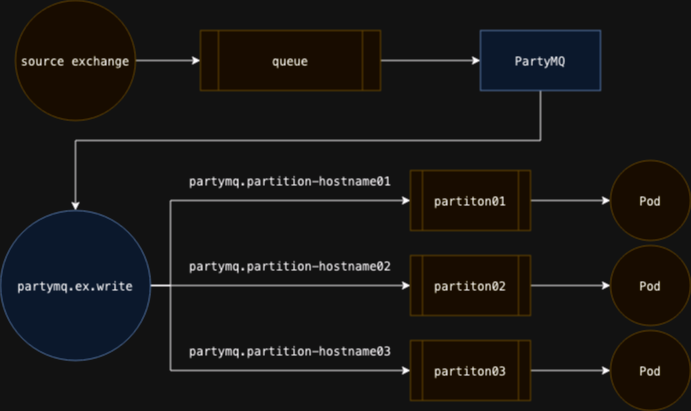

The diagram above was exported from draw.io. Its source (the exported page's mxGraphModel, read from the mxfile embedded in the PNG):
<mxGraphModel dx="1434" dy="734" grid="1" gridSize="10" guides="1" tooltips="1" connect="1" arrows="1" fold="1" page="1" pageScale="1" pageWidth="827" pageHeight="1169" math="0" shadow="0">
  <root>
    <mxCell id="0" />
    <mxCell id="1" parent="0" />
    <mxCell id="5Qft673Ev6LfSx_Xz59f-23" style="edgeStyle=orthogonalEdgeStyle;rounded=0;orthogonalLoop=1;jettySize=auto;html=1;" parent="1" source="W35fFrER3TZphdB5O0yg-1" target="5Qft673Ev6LfSx_Xz59f-18" edge="1">
      <mxGeometry relative="1" as="geometry" />
    </mxCell>
    <mxCell id="W35fFrER3TZphdB5O0yg-1" value="&lt;div style=&quot;font-family: &amp;quot;Menlo&amp;quot;, monospace; font-size: 9pt;&quot;&gt;partiton02&lt;/div&gt;" style="shape=process;whiteSpace=wrap;html=1;backgroundOutline=1;fillColor=#fff2cc;strokeColor=#d6b656;" parent="1" vertex="1">
      <mxGeometry x="500" y="275" width="120" height="60" as="geometry" />
    </mxCell>
    <mxCell id="5Qft673Ev6LfSx_Xz59f-5" style="edgeStyle=orthogonalEdgeStyle;rounded=0;orthogonalLoop=1;jettySize=auto;html=1;" parent="1" source="W35fFrER3TZphdB5O0yg-2" target="W35fFrER3TZphdB5O0yg-1" edge="1">
      <mxGeometry relative="1" as="geometry" />
    </mxCell>
    <mxCell id="5Qft673Ev6LfSx_Xz59f-12" style="edgeStyle=orthogonalEdgeStyle;rounded=0;orthogonalLoop=1;jettySize=auto;html=1;" parent="1" source="W35fFrER3TZphdB5O0yg-2" target="5Qft673Ev6LfSx_Xz59f-11" edge="1">
      <mxGeometry relative="1" as="geometry">
        <Array as="points">
          <mxPoint x="260" y="305" />
          <mxPoint x="260" y="220" />
        </Array>
      </mxGeometry>
    </mxCell>
    <mxCell id="5Qft673Ev6LfSx_Xz59f-13" style="edgeStyle=orthogonalEdgeStyle;rounded=0;orthogonalLoop=1;jettySize=auto;html=1;entryX=0;entryY=0.5;entryDx=0;entryDy=0;" parent="1" source="W35fFrER3TZphdB5O0yg-2" target="5Qft673Ev6LfSx_Xz59f-6" edge="1">
      <mxGeometry relative="1" as="geometry">
        <Array as="points">
          <mxPoint x="260" y="305" />
          <mxPoint x="260" y="390" />
        </Array>
      </mxGeometry>
    </mxCell>
    <mxCell id="W35fFrER3TZphdB5O0yg-2" value="&lt;div style=&quot;font-family: &amp;quot;Menlo&amp;quot;, monospace; font-size: 9pt;&quot;&gt;partymq.ex.write&lt;/div&gt;" style="ellipse;whiteSpace=wrap;html=1;aspect=fixed;fillColor=#dae8fc;strokeColor=#6c8ebf;" parent="1" vertex="1">
      <mxGeometry x="90" y="230" width="150" height="150" as="geometry" />
    </mxCell>
    <mxCell id="W35fFrER3TZphdB5O0yg-4" value="&lt;div style=&quot;font-family: &amp;quot;Menlo&amp;quot;, monospace; font-size: 9pt;&quot;&gt;&lt;div style=&quot;font-family: &amp;quot;Menlo&amp;quot;, monospace; font-size: 9pt;&quot;&gt;partymq.partition-hostname01&lt;/div&gt;&lt;/div&gt;" style="text;html=1;strokeColor=none;fillColor=none;align=center;verticalAlign=middle;whiteSpace=wrap;rounded=0;" parent="1" vertex="1">
      <mxGeometry x="270" y="190" width="220" height="20" as="geometry" />
    </mxCell>
    <mxCell id="W35fFrER3TZphdB5O0yg-11" style="edgeStyle=orthogonalEdgeStyle;rounded=0;orthogonalLoop=1;jettySize=auto;html=1;entryX=0;entryY=0.5;entryDx=0;entryDy=0;" parent="1" source="W35fFrER3TZphdB5O0yg-6" target="W35fFrER3TZphdB5O0yg-10" edge="1">
      <mxGeometry relative="1" as="geometry" />
    </mxCell>
    <mxCell id="W35fFrER3TZphdB5O0yg-6" value="&lt;div style=&quot;font-family: &amp;quot;Menlo&amp;quot;, monospace; font-size: 9pt;&quot;&gt;queue&lt;br&gt;&lt;/div&gt;" style="shape=process;whiteSpace=wrap;html=1;backgroundOutline=1;fillColor=#fff2cc;strokeColor=#d6b656;" parent="1" vertex="1">
      <mxGeometry x="290" y="50" width="180" height="60" as="geometry" />
    </mxCell>
    <mxCell id="W35fFrER3TZphdB5O0yg-9" style="edgeStyle=orthogonalEdgeStyle;rounded=0;orthogonalLoop=1;jettySize=auto;html=1;entryX=0;entryY=0.5;entryDx=0;entryDy=0;" parent="1" source="W35fFrER3TZphdB5O0yg-8" target="W35fFrER3TZphdB5O0yg-6" edge="1">
      <mxGeometry relative="1" as="geometry" />
    </mxCell>
    <mxCell id="W35fFrER3TZphdB5O0yg-8" value="&lt;div style=&quot;font-family: &amp;quot;Menlo&amp;quot;, monospace; font-size: 9pt;&quot;&gt;source exchange&lt;br&gt;&lt;/div&gt;" style="ellipse;whiteSpace=wrap;html=1;aspect=fixed;fillColor=#fff2cc;strokeColor=#d6b656;" parent="1" vertex="1">
      <mxGeometry x="105" y="20" width="120" height="120" as="geometry" />
    </mxCell>
    <mxCell id="W35fFrER3TZphdB5O0yg-13" style="edgeStyle=orthogonalEdgeStyle;rounded=0;orthogonalLoop=1;jettySize=auto;html=1;entryX=0.5;entryY=0;entryDx=0;entryDy=0;" parent="1" source="W35fFrER3TZphdB5O0yg-10" target="W35fFrER3TZphdB5O0yg-2" edge="1">
      <mxGeometry relative="1" as="geometry">
        <Array as="points">
          <mxPoint x="630" y="160" />
          <mxPoint x="165" y="160" />
        </Array>
      </mxGeometry>
    </mxCell>
    <mxCell id="W35fFrER3TZphdB5O0yg-10" value="&lt;div style=&quot;font-family: &amp;quot;Menlo&amp;quot;, monospace; font-size: 9pt;&quot;&gt;PartyMQ&lt;/div&gt;" style="rounded=0;whiteSpace=wrap;html=1;fillColor=#dae8fc;strokeColor=#6c8ebf;" parent="1" vertex="1">
      <mxGeometry x="570" y="50" width="120" height="60" as="geometry" />
    </mxCell>
    <mxCell id="5Qft673Ev6LfSx_Xz59f-24" style="edgeStyle=orthogonalEdgeStyle;rounded=0;orthogonalLoop=1;jettySize=auto;html=1;entryX=0;entryY=0.5;entryDx=0;entryDy=0;" parent="1" source="5Qft673Ev6LfSx_Xz59f-6" target="5Qft673Ev6LfSx_Xz59f-19" edge="1">
      <mxGeometry relative="1" as="geometry" />
    </mxCell>
    <mxCell id="5Qft673Ev6LfSx_Xz59f-6" value="&lt;div style=&quot;font-family: &amp;quot;Menlo&amp;quot;, monospace; font-size: 9pt;&quot;&gt;partiton03&lt;/div&gt;" style="shape=process;whiteSpace=wrap;html=1;backgroundOutline=1;fillColor=#fff2cc;strokeColor=#d6b656;" parent="1" vertex="1">
      <mxGeometry x="500" y="360" width="120" height="60" as="geometry" />
    </mxCell>
    <mxCell id="5Qft673Ev6LfSx_Xz59f-20" style="edgeStyle=orthogonalEdgeStyle;rounded=0;orthogonalLoop=1;jettySize=auto;html=1;entryX=0;entryY=0.5;entryDx=0;entryDy=0;" parent="1" source="5Qft673Ev6LfSx_Xz59f-11" target="5Qft673Ev6LfSx_Xz59f-17" edge="1">
      <mxGeometry relative="1" as="geometry" />
    </mxCell>
    <mxCell id="5Qft673Ev6LfSx_Xz59f-11" value="&lt;div style=&quot;font-family: &amp;quot;Menlo&amp;quot;, monospace; font-size: 9pt;&quot;&gt;partiton01&lt;/div&gt;" style="shape=process;whiteSpace=wrap;html=1;backgroundOutline=1;fillColor=#fff2cc;strokeColor=#d6b656;" parent="1" vertex="1">
      <mxGeometry x="500" y="190" width="120" height="60" as="geometry" />
    </mxCell>
    <mxCell id="5Qft673Ev6LfSx_Xz59f-14" value="&lt;div style=&quot;font-family: &amp;quot;Menlo&amp;quot;, monospace; font-size: 9pt;&quot;&gt;&lt;div style=&quot;font-family: &amp;quot;Menlo&amp;quot;, monospace; font-size: 9pt;&quot;&gt;partymq.partition-hostname02&lt;/div&gt;&lt;/div&gt;" style="text;html=1;strokeColor=none;fillColor=none;align=center;verticalAlign=middle;whiteSpace=wrap;rounded=0;" parent="1" vertex="1">
      <mxGeometry x="270" y="275" width="220" height="20" as="geometry" />
    </mxCell>
    <mxCell id="5Qft673Ev6LfSx_Xz59f-16" value="&lt;div style=&quot;font-family: &amp;quot;Menlo&amp;quot;, monospace; font-size: 9pt;&quot;&gt;&lt;div style=&quot;font-family: &amp;quot;Menlo&amp;quot;, monospace; font-size: 9pt;&quot;&gt;partymq.partition-hostname03&lt;/div&gt;&lt;/div&gt;" style="text;html=1;strokeColor=none;fillColor=none;align=center;verticalAlign=middle;whiteSpace=wrap;rounded=0;" parent="1" vertex="1">
      <mxGeometry x="270" y="360" width="220" height="20" as="geometry" />
    </mxCell>
    <mxCell id="5Qft673Ev6LfSx_Xz59f-17" value="&lt;div style=&quot;font-family: &amp;quot;Menlo&amp;quot;, monospace; font-size: 9pt;&quot;&gt;Pod&lt;/div&gt;" style="ellipse;whiteSpace=wrap;html=1;aspect=fixed;fillColor=#fff2cc;strokeColor=#d6b656;" parent="1" vertex="1">
      <mxGeometry x="700" y="180" width="80" height="80" as="geometry" />
    </mxCell>
    <mxCell id="5Qft673Ev6LfSx_Xz59f-18" value="&lt;div style=&quot;font-family: &amp;quot;Menlo&amp;quot;, monospace; font-size: 9pt;&quot;&gt;Pod&lt;/div&gt;" style="ellipse;whiteSpace=wrap;html=1;aspect=fixed;fillColor=#fff2cc;strokeColor=#d6b656;" parent="1" vertex="1">
      <mxGeometry x="700" y="265" width="80" height="80" as="geometry" />
    </mxCell>
    <mxCell id="5Qft673Ev6LfSx_Xz59f-19" value="&lt;div style=&quot;font-family: &amp;quot;Menlo&amp;quot;, monospace; font-size: 9pt;&quot;&gt;Pod&lt;/div&gt;" style="ellipse;whiteSpace=wrap;html=1;aspect=fixed;fillColor=#fff2cc;strokeColor=#d6b656;" parent="1" vertex="1">
      <mxGeometry x="700" y="350" width="80" height="80" as="geometry" />
    </mxCell>
  </root>
</mxGraphModel>